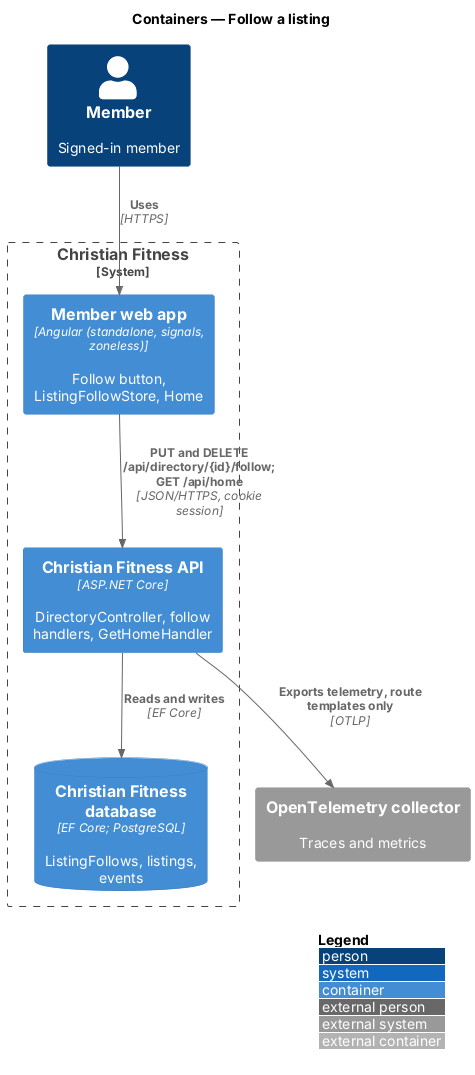

The diagram above was rendered by PlantUML. Its source (embedded in the PNG):
@startuml
!include <C4/C4_Container>
LAYOUT_WITH_LEGEND()
title Containers — Follow a listing

Person(member, "Member", "Signed-in member")
System_Boundary(cf, "Christian Fitness") {
  Container(web, "Member web app", "Angular (standalone, signals, zoneless)", "Follow button, ListingFollowStore, Home")
  Container(api, "Christian Fitness API", "ASP.NET Core", "DirectoryController, follow handlers, GetHomeHandler")
  ContainerDb(db, "Christian Fitness database", "EF Core; PostgreSQL", "ListingFollows, listings, events")
}
System_Ext(otel, "OpenTelemetry collector", "Traces and metrics")
Rel(member, web, "Uses", "HTTPS")
Rel(web, api, "PUT and DELETE /api/directory/{id}/follow; GET /api/home", "JSON/HTTPS, cookie session")
Rel(api, db, "Reads and writes", "EF Core")
Rel(api, otel, "Exports telemetry, route templates only", "OTLP")
@enduml